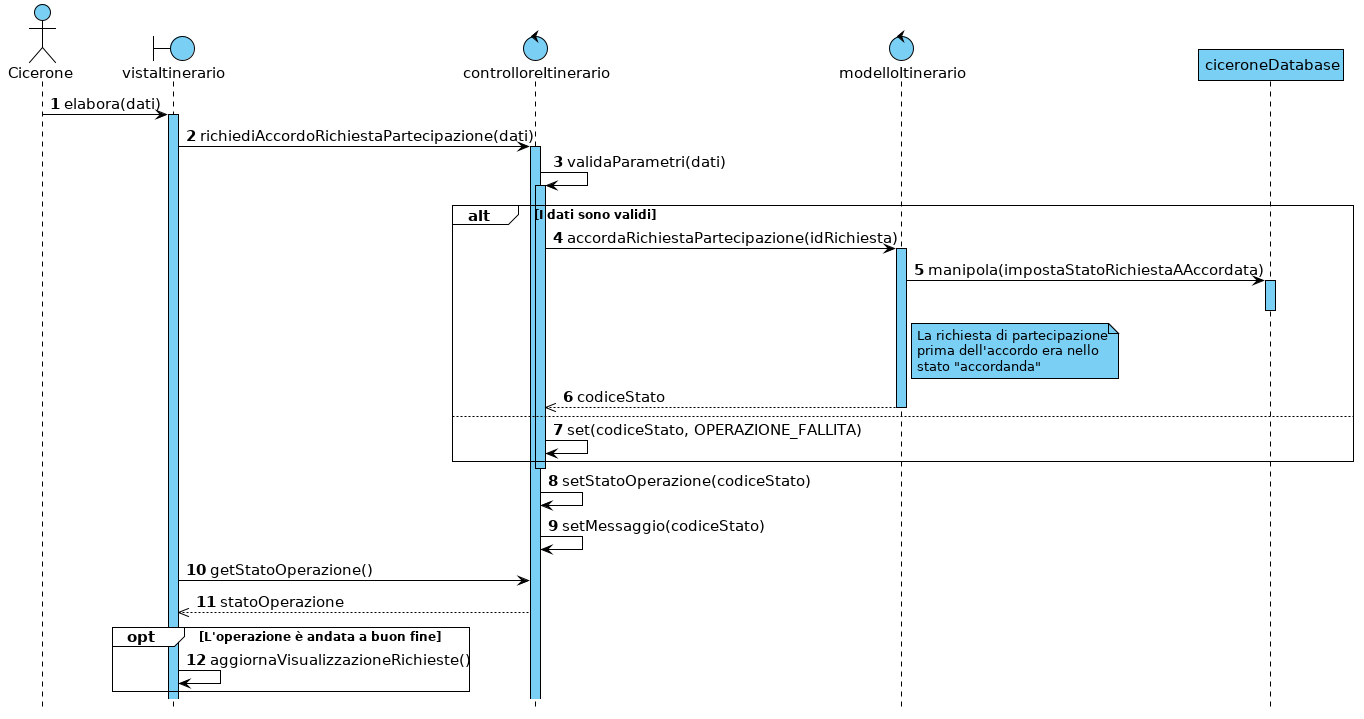

The diagram above was rendered by PlantUML. Its source (embedded in the PNG):
@startuml

hide footbox



skinparam backgroundColor white
skinparam shadowing false

skinparam {
    ArrowColor                         black
    ArrowFontSize                      15
    ArrowTextAlignment                 center
    SequenceActorBorderThickness       1
    SequenceGroupBorderThickness       1
    SequenceGroupBackgroundColor       white
    SequenceGroupFontSize              12
    SequenceGroupHeaderFontSize        15
    SequenceLifeLineBorderColor        black
    SequenceLifeLineBackgroundColor    #7acff5
    SequenceLifeLineBorderThickness    1
    SequenceParticipantBackgroundColor #7acff5
    SequenceParticipantBorderColor     black
    SequenceParticipantBorderThickness 1
    ParticipantFontSize                15
    BoundaryBackgroundColor            #7acff5
    BoundaryBorderColor                black
    BoundaryFontSize                   15
    ControlBackgroundColor             #7acff5
    ControlBorderColor                 black
    ControlFontSize                    15
    ActorFontSize                      15
    ActorBorderColor                   black
    ActorBackgroundColor               #7acff5
    NoteBackgroundColor                #7acff5
    NoteBorderColor                    black
}


autonumber

actor Cicerone
boundary vistaItinerario
control controlloreItinerario
control modelloItinerario
participant ciceroneDatabase

Cicerone -> vistaItinerario : elabora(dati)
activate vistaItinerario
vistaItinerario -> controlloreItinerario : richiediAccordoRichiestaPartecipazione(dati)
activate controlloreItinerario
controlloreItinerario -> controlloreItinerario : validaParametri(dati)
activate controlloreItinerario

alt I dati sono validi
    controlloreItinerario -> modelloItinerario : accordaRichiestaPartecipazione(idRichiesta)
    activate modelloItinerario
    modelloItinerario -> ciceroneDatabase : manipola(impostaStatoRichiestaAAccordata)
    note right of modelloItinerario : La richiesta di partecipazione\nprima dell'accordo era nello\nstato "accordanda"
    activate ciceroneDatabase
    deactivate ciceroneDatabase
    controlloreItinerario <<-- modelloItinerario : codiceStato
    deactivate modelloItinerario
else
    controlloreItinerario -> controlloreItinerario : set(codiceStato, OPERAZIONE_FALLITA)
end
deactivate controlloreItinerario


controlloreItinerario -> controlloreItinerario : setStatoOperazione(codiceStato)
controlloreItinerario -> controlloreItinerario : setMessaggio(codiceStato)

vistaItinerario -> controlloreItinerario : getStatoOperazione()
vistaItinerario <<-- controlloreItinerario : statoOperazione

opt L'operazione è andata a buon fine
    vistaItinerario -> vistaItinerario : aggiornaVisualizzazioneRichieste()
end


@enduml